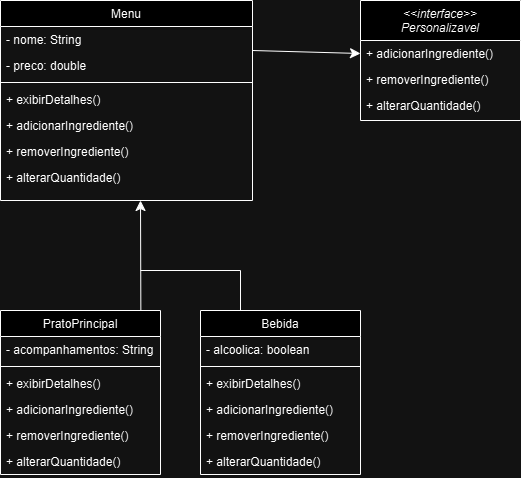

The diagram above was exported from draw.io. Its source (the exported page's mxGraphModel, read from the mxfile embedded in the PNG):
<mxGraphModel dx="718" dy="821" grid="1" gridSize="10" guides="1" tooltips="1" connect="1" arrows="1" fold="1" page="1" pageScale="1" pageWidth="827" pageHeight="1169" math="0" shadow="0">
  <root>
    <mxCell id="et2x8QZE2RexuJsQE3me-0" />
    <mxCell id="et2x8QZE2RexuJsQE3me-1" parent="et2x8QZE2RexuJsQE3me-0" />
    <mxCell id="et2x8QZE2RexuJsQE3me-2" value="&lt;&lt;interface&gt;&gt;&#10;Personalizavel  " style="swimlane;fontStyle=2;align=center;verticalAlign=top;childLayout=stackLayout;horizontal=1;startSize=40;horizontalStack=0;resizeParent=1;resizeLast=0;collapsible=1;marginBottom=0;rounded=0;shadow=0;strokeWidth=1;" vertex="1" parent="et2x8QZE2RexuJsQE3me-1">
      <mxGeometry x="440" y="40" width="160" height="120" as="geometry">
        <mxRectangle x="230" y="140" width="160" height="26" as="alternateBounds" />
      </mxGeometry>
    </mxCell>
    <mxCell id="et2x8QZE2RexuJsQE3me-3" value="+ adicionarIngrediente()" style="text;align=left;verticalAlign=top;spacingLeft=4;spacingRight=4;overflow=hidden;rotatable=0;points=[[0,0.5],[1,0.5]];portConstraint=eastwest;" vertex="1" parent="et2x8QZE2RexuJsQE3me-2">
      <mxGeometry y="40" width="160" height="26" as="geometry" />
    </mxCell>
    <mxCell id="et2x8QZE2RexuJsQE3me-4" value="+ removerIngrediente()" style="text;align=left;verticalAlign=top;spacingLeft=4;spacingRight=4;overflow=hidden;rotatable=0;points=[[0,0.5],[1,0.5]];portConstraint=eastwest;rounded=0;shadow=0;html=0;" vertex="1" parent="et2x8QZE2RexuJsQE3me-2">
      <mxGeometry y="66" width="160" height="26" as="geometry" />
    </mxCell>
    <mxCell id="RdciYgDdaYeMLQtPruLi-0" value="+ alterarQuantidade()" style="text;align=left;verticalAlign=top;spacingLeft=4;spacingRight=4;overflow=hidden;rotatable=0;points=[[0,0.5],[1,0.5]];portConstraint=eastwest;rounded=0;shadow=0;html=0;" vertex="1" parent="et2x8QZE2RexuJsQE3me-2">
      <mxGeometry y="92" width="160" height="26" as="geometry" />
    </mxCell>
    <mxCell id="et2x8QZE2RexuJsQE3me-5" value="PratoPrincipal" style="swimlane;fontStyle=0;align=center;verticalAlign=top;childLayout=stackLayout;horizontal=1;startSize=26;horizontalStack=0;resizeParent=1;resizeLast=0;collapsible=1;marginBottom=0;rounded=0;shadow=0;strokeWidth=1;" vertex="1" parent="et2x8QZE2RexuJsQE3me-1">
      <mxGeometry x="80" y="350" width="160" height="164" as="geometry">
        <mxRectangle x="130" y="380" width="160" height="26" as="alternateBounds" />
      </mxGeometry>
    </mxCell>
    <mxCell id="et2x8QZE2RexuJsQE3me-6" value="- acompanhamentos: String" style="text;align=left;verticalAlign=top;spacingLeft=4;spacingRight=4;overflow=hidden;rotatable=0;points=[[0,0.5],[1,0.5]];portConstraint=eastwest;" vertex="1" parent="et2x8QZE2RexuJsQE3me-5">
      <mxGeometry y="26" width="160" height="26" as="geometry" />
    </mxCell>
    <mxCell id="RdciYgDdaYeMLQtPruLi-2" value="" style="line;html=1;strokeWidth=1;align=left;verticalAlign=middle;spacingTop=-1;spacingLeft=3;spacingRight=3;rotatable=0;labelPosition=right;points=[];portConstraint=eastwest;" vertex="1" parent="et2x8QZE2RexuJsQE3me-5">
      <mxGeometry y="52" width="160" height="8" as="geometry" />
    </mxCell>
    <mxCell id="et2x8QZE2RexuJsQE3me-7" value="+ exibirDetalhes()" style="text;align=left;verticalAlign=top;spacingLeft=4;spacingRight=4;overflow=hidden;rotatable=0;points=[[0,0.5],[1,0.5]];portConstraint=eastwest;rounded=0;shadow=0;html=0;" vertex="1" parent="et2x8QZE2RexuJsQE3me-5">
      <mxGeometry y="60" width="160" height="26" as="geometry" />
    </mxCell>
    <mxCell id="et2x8QZE2RexuJsQE3me-8" value="+ adicionarIngrediente()" style="text;align=left;verticalAlign=top;spacingLeft=4;spacingRight=4;overflow=hidden;rotatable=0;points=[[0,0.5],[1,0.5]];portConstraint=eastwest;rounded=0;shadow=0;html=0;" vertex="1" parent="et2x8QZE2RexuJsQE3me-5">
      <mxGeometry y="86" width="160" height="26" as="geometry" />
    </mxCell>
    <mxCell id="RdciYgDdaYeMLQtPruLi-3" value="+ removerIngrediente()" style="text;align=left;verticalAlign=top;spacingLeft=4;spacingRight=4;overflow=hidden;rotatable=0;points=[[0,0.5],[1,0.5]];portConstraint=eastwest;rounded=0;shadow=0;html=0;" vertex="1" parent="et2x8QZE2RexuJsQE3me-5">
      <mxGeometry y="112" width="160" height="26" as="geometry" />
    </mxCell>
    <mxCell id="RdciYgDdaYeMLQtPruLi-4" value="+ alterarQuantidade()" style="text;align=left;verticalAlign=top;spacingLeft=4;spacingRight=4;overflow=hidden;rotatable=0;points=[[0,0.5],[1,0.5]];portConstraint=eastwest;rounded=0;shadow=0;html=0;" vertex="1" parent="et2x8QZE2RexuJsQE3me-5">
      <mxGeometry y="138" width="160" height="26" as="geometry" />
    </mxCell>
    <mxCell id="et2x8QZE2RexuJsQE3me-13" value="Menu" style="swimlane;fontStyle=0;align=center;verticalAlign=top;childLayout=stackLayout;horizontal=1;startSize=26;horizontalStack=0;resizeParent=1;resizeLast=0;collapsible=1;marginBottom=0;rounded=0;shadow=0;strokeWidth=1;" vertex="1" parent="et2x8QZE2RexuJsQE3me-1">
      <mxGeometry x="80" y="40" width="252" height="200" as="geometry">
        <mxRectangle x="550" y="140" width="160" height="26" as="alternateBounds" />
      </mxGeometry>
    </mxCell>
    <mxCell id="et2x8QZE2RexuJsQE3me-14" value="- nome: String " style="text;align=left;verticalAlign=top;spacingLeft=4;spacingRight=4;overflow=hidden;rotatable=0;points=[[0,0.5],[1,0.5]];portConstraint=eastwest;" vertex="1" parent="et2x8QZE2RexuJsQE3me-13">
      <mxGeometry y="26" width="252" height="26" as="geometry" />
    </mxCell>
    <mxCell id="et2x8QZE2RexuJsQE3me-15" value="- preco: double " style="text;align=left;verticalAlign=top;spacingLeft=4;spacingRight=4;overflow=hidden;rotatable=0;points=[[0,0.5],[1,0.5]];portConstraint=eastwest;rounded=0;shadow=0;html=0;" vertex="1" parent="et2x8QZE2RexuJsQE3me-13">
      <mxGeometry y="52" width="252" height="26" as="geometry" />
    </mxCell>
    <mxCell id="et2x8QZE2RexuJsQE3me-17" value="" style="line;html=1;strokeWidth=1;align=left;verticalAlign=middle;spacingTop=-1;spacingLeft=3;spacingRight=3;rotatable=0;labelPosition=right;points=[];portConstraint=eastwest;" vertex="1" parent="et2x8QZE2RexuJsQE3me-13">
      <mxGeometry y="78" width="252" height="8" as="geometry" />
    </mxCell>
    <mxCell id="et2x8QZE2RexuJsQE3me-18" value="+ exibirDetalhes() " style="text;align=left;verticalAlign=top;spacingLeft=4;spacingRight=4;overflow=hidden;rotatable=0;points=[[0,0.5],[1,0.5]];portConstraint=eastwest;rounded=0;shadow=0;html=0;" vertex="1" parent="et2x8QZE2RexuJsQE3me-13">
      <mxGeometry y="86" width="252" height="26" as="geometry" />
    </mxCell>
    <mxCell id="et2x8QZE2RexuJsQE3me-19" value="+ adicionarIngrediente()" style="text;align=left;verticalAlign=top;spacingLeft=4;spacingRight=4;overflow=hidden;rotatable=0;points=[[0,0.5],[1,0.5]];portConstraint=eastwest;rounded=0;shadow=0;html=0;" vertex="1" parent="et2x8QZE2RexuJsQE3me-13">
      <mxGeometry y="112" width="252" height="26" as="geometry" />
    </mxCell>
    <mxCell id="et2x8QZE2RexuJsQE3me-20" value="+ removerIngrediente()" style="text;align=left;verticalAlign=top;spacingLeft=4;spacingRight=4;overflow=hidden;rotatable=0;points=[[0,0.5],[1,0.5]];portConstraint=eastwest;" vertex="1" parent="et2x8QZE2RexuJsQE3me-13">
      <mxGeometry y="138" width="252" height="26" as="geometry" />
    </mxCell>
    <mxCell id="et2x8QZE2RexuJsQE3me-21" value="+ alterarQuantidade()" style="text;align=left;verticalAlign=top;spacingLeft=4;spacingRight=4;overflow=hidden;rotatable=0;points=[[0,0.5],[1,0.5]];portConstraint=eastwest;" vertex="1" parent="et2x8QZE2RexuJsQE3me-13">
      <mxGeometry y="164" width="252" height="26" as="geometry" />
    </mxCell>
    <mxCell id="et2x8QZE2RexuJsQE3me-22" value="" style="endArrow=classic;html=1;rounded=0;fontSize=12;startSize=8;endSize=8;curved=1;exitX=0.79;exitY=-0.001;exitDx=0;exitDy=0;exitPerimeter=0;" edge="1" parent="et2x8QZE2RexuJsQE3me-1">
      <mxGeometry width="50" height="50" relative="1" as="geometry">
        <mxPoint x="220.34999999999997" y="349.8900000000001" as="sourcePoint" />
        <mxPoint x="220" y="240" as="targetPoint" />
      </mxGeometry>
    </mxCell>
    <mxCell id="et2x8QZE2RexuJsQE3me-23" value="" style="endArrow=none;html=1;rounded=0;fontSize=12;startSize=8;endSize=8;curved=1;" edge="1" parent="et2x8QZE2RexuJsQE3me-1">
      <mxGeometry width="50" height="50" relative="1" as="geometry">
        <mxPoint x="320" y="310" as="sourcePoint" />
        <mxPoint x="220" y="310" as="targetPoint" />
      </mxGeometry>
    </mxCell>
    <mxCell id="et2x8QZE2RexuJsQE3me-24" value="" style="endArrow=none;html=1;rounded=0;fontSize=12;startSize=8;endSize=8;curved=1;" edge="1" parent="et2x8QZE2RexuJsQE3me-1">
      <mxGeometry width="50" height="50" relative="1" as="geometry">
        <mxPoint x="320" y="350" as="sourcePoint" />
        <mxPoint x="320" y="310" as="targetPoint" />
      </mxGeometry>
    </mxCell>
    <mxCell id="et2x8QZE2RexuJsQE3me-25" value="" style="endArrow=classic;html=1;rounded=0;fontSize=12;startSize=8;endSize=8;curved=1;exitX=1;exitY=0.25;exitDx=0;exitDy=0;entryX=0;entryY=0.5;entryDx=0;entryDy=0;" edge="1" parent="et2x8QZE2RexuJsQE3me-1" source="et2x8QZE2RexuJsQE3me-13" target="et2x8QZE2RexuJsQE3me-3">
      <mxGeometry width="50" height="50" relative="1" as="geometry">
        <mxPoint x="490.34999999999997" y="283.8900000000001" as="sourcePoint" />
        <mxPoint x="420" y="80" as="targetPoint" />
      </mxGeometry>
    </mxCell>
    <mxCell id="RdciYgDdaYeMLQtPruLi-5" value="Bebida" style="swimlane;fontStyle=0;align=center;verticalAlign=top;childLayout=stackLayout;horizontal=1;startSize=26;horizontalStack=0;resizeParent=1;resizeLast=0;collapsible=1;marginBottom=0;rounded=0;shadow=0;strokeWidth=1;" vertex="1" parent="et2x8QZE2RexuJsQE3me-1">
      <mxGeometry x="280" y="350" width="160" height="164" as="geometry">
        <mxRectangle x="130" y="380" width="160" height="26" as="alternateBounds" />
      </mxGeometry>
    </mxCell>
    <mxCell id="RdciYgDdaYeMLQtPruLi-6" value="- alcoolica: boolean" style="text;align=left;verticalAlign=top;spacingLeft=4;spacingRight=4;overflow=hidden;rotatable=0;points=[[0,0.5],[1,0.5]];portConstraint=eastwest;" vertex="1" parent="RdciYgDdaYeMLQtPruLi-5">
      <mxGeometry y="26" width="160" height="26" as="geometry" />
    </mxCell>
    <mxCell id="RdciYgDdaYeMLQtPruLi-7" value="" style="line;html=1;strokeWidth=1;align=left;verticalAlign=middle;spacingTop=-1;spacingLeft=3;spacingRight=3;rotatable=0;labelPosition=right;points=[];portConstraint=eastwest;" vertex="1" parent="RdciYgDdaYeMLQtPruLi-5">
      <mxGeometry y="52" width="160" height="8" as="geometry" />
    </mxCell>
    <mxCell id="RdciYgDdaYeMLQtPruLi-8" value="+ exibirDetalhes()" style="text;align=left;verticalAlign=top;spacingLeft=4;spacingRight=4;overflow=hidden;rotatable=0;points=[[0,0.5],[1,0.5]];portConstraint=eastwest;rounded=0;shadow=0;html=0;" vertex="1" parent="RdciYgDdaYeMLQtPruLi-5">
      <mxGeometry y="60" width="160" height="26" as="geometry" />
    </mxCell>
    <mxCell id="RdciYgDdaYeMLQtPruLi-9" value="+ adicionarIngrediente()" style="text;align=left;verticalAlign=top;spacingLeft=4;spacingRight=4;overflow=hidden;rotatable=0;points=[[0,0.5],[1,0.5]];portConstraint=eastwest;rounded=0;shadow=0;html=0;" vertex="1" parent="RdciYgDdaYeMLQtPruLi-5">
      <mxGeometry y="86" width="160" height="26" as="geometry" />
    </mxCell>
    <mxCell id="RdciYgDdaYeMLQtPruLi-10" value="+ removerIngrediente()" style="text;align=left;verticalAlign=top;spacingLeft=4;spacingRight=4;overflow=hidden;rotatable=0;points=[[0,0.5],[1,0.5]];portConstraint=eastwest;rounded=0;shadow=0;html=0;" vertex="1" parent="RdciYgDdaYeMLQtPruLi-5">
      <mxGeometry y="112" width="160" height="26" as="geometry" />
    </mxCell>
    <mxCell id="RdciYgDdaYeMLQtPruLi-11" value="+ alterarQuantidade()" style="text;align=left;verticalAlign=top;spacingLeft=4;spacingRight=4;overflow=hidden;rotatable=0;points=[[0,0.5],[1,0.5]];portConstraint=eastwest;rounded=0;shadow=0;html=0;" vertex="1" parent="RdciYgDdaYeMLQtPruLi-5">
      <mxGeometry y="138" width="160" height="26" as="geometry" />
    </mxCell>
  </root>
</mxGraphModel>